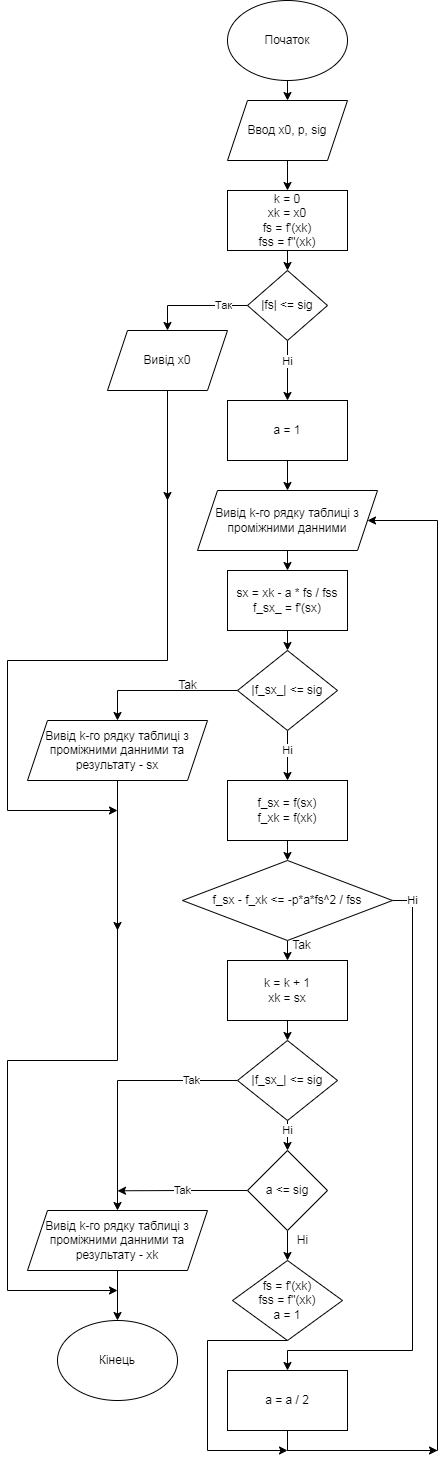

The diagram above was exported from draw.io. Its source (the exported page's mxGraphModel, read from the mxfile embedded in the PNG):
<mxGraphModel dx="791" dy="376" grid="1" gridSize="10" guides="1" tooltips="1" connect="1" arrows="1" fold="1" page="1" pageScale="1" pageWidth="827" pageHeight="1169" math="0" shadow="0">
  <root>
    <mxCell id="0" />
    <mxCell id="1" parent="0" />
    <mxCell id="20Z4m79xxtEPliRENN_L-8" style="edgeStyle=orthogonalEdgeStyle;rounded=0;orthogonalLoop=1;jettySize=auto;html=1;exitX=0.5;exitY=1;exitDx=0;exitDy=0;entryX=0.5;entryY=0;entryDx=0;entryDy=0;" parent="1" source="20Z4m79xxtEPliRENN_L-1" target="20Z4m79xxtEPliRENN_L-7" edge="1">
      <mxGeometry relative="1" as="geometry" />
    </mxCell>
    <mxCell id="20Z4m79xxtEPliRENN_L-1" value="k = 0&lt;br&gt;xk = x0&lt;br&gt;fs = f'(xk)&lt;br&gt;fss = f''(xk)" style="rounded=0;whiteSpace=wrap;html=1;" parent="1" vertex="1">
      <mxGeometry x="320" y="200" width="120" height="60" as="geometry" />
    </mxCell>
    <mxCell id="20Z4m79xxtEPliRENN_L-5" style="edgeStyle=orthogonalEdgeStyle;rounded=0;orthogonalLoop=1;jettySize=auto;html=1;exitX=0.5;exitY=1;exitDx=0;exitDy=0;entryX=0.5;entryY=0;entryDx=0;entryDy=0;" parent="1" source="20Z4m79xxtEPliRENN_L-2" target="20Z4m79xxtEPliRENN_L-4" edge="1">
      <mxGeometry relative="1" as="geometry" />
    </mxCell>
    <mxCell id="20Z4m79xxtEPliRENN_L-2" value="Початок" style="ellipse;whiteSpace=wrap;html=1;" parent="1" vertex="1">
      <mxGeometry x="320" y="10" width="120" height="80" as="geometry" />
    </mxCell>
    <mxCell id="20Z4m79xxtEPliRENN_L-3" value="Кінець" style="ellipse;whiteSpace=wrap;html=1;" parent="1" vertex="1">
      <mxGeometry x="150" y="1330" width="120" height="80" as="geometry" />
    </mxCell>
    <mxCell id="20Z4m79xxtEPliRENN_L-6" style="edgeStyle=orthogonalEdgeStyle;rounded=0;orthogonalLoop=1;jettySize=auto;html=1;exitX=0.5;exitY=1;exitDx=0;exitDy=0;" parent="1" source="20Z4m79xxtEPliRENN_L-4" target="20Z4m79xxtEPliRENN_L-1" edge="1">
      <mxGeometry relative="1" as="geometry" />
    </mxCell>
    <mxCell id="20Z4m79xxtEPliRENN_L-4" value="Ввод x0, p, sig" style="shape=parallelogram;perimeter=parallelogramPerimeter;whiteSpace=wrap;html=1;fixedSize=1;" parent="1" vertex="1">
      <mxGeometry x="320" y="110" width="120" height="60" as="geometry" />
    </mxCell>
    <mxCell id="20Z4m79xxtEPliRENN_L-13" style="edgeStyle=orthogonalEdgeStyle;rounded=0;orthogonalLoop=1;jettySize=auto;html=1;exitX=0;exitY=0.5;exitDx=0;exitDy=0;entryX=0.5;entryY=0;entryDx=0;entryDy=0;" parent="1" source="20Z4m79xxtEPliRENN_L-7" target="20Z4m79xxtEPliRENN_L-10" edge="1">
      <mxGeometry relative="1" as="geometry" />
    </mxCell>
    <mxCell id="20Z4m79xxtEPliRENN_L-14" value="Так" style="edgeLabel;html=1;align=center;verticalAlign=middle;resizable=0;points=[];" parent="20Z4m79xxtEPliRENN_L-13" vertex="1" connectable="0">
      <mxGeometry x="-0.5474" relative="1" as="geometry">
        <mxPoint as="offset" />
      </mxGeometry>
    </mxCell>
    <mxCell id="20Z4m79xxtEPliRENN_L-18" style="edgeStyle=orthogonalEdgeStyle;rounded=0;orthogonalLoop=1;jettySize=auto;html=1;exitX=0.5;exitY=1;exitDx=0;exitDy=0;entryX=0.5;entryY=0;entryDx=0;entryDy=0;" parent="1" source="20Z4m79xxtEPliRENN_L-7" target="20Z4m79xxtEPliRENN_L-17" edge="1">
      <mxGeometry relative="1" as="geometry" />
    </mxCell>
    <mxCell id="20Z4m79xxtEPliRENN_L-19" value="Ні" style="edgeLabel;html=1;align=center;verticalAlign=middle;resizable=0;points=[];" parent="20Z4m79xxtEPliRENN_L-18" vertex="1" connectable="0">
      <mxGeometry x="-0.3181" relative="1" as="geometry">
        <mxPoint as="offset" />
      </mxGeometry>
    </mxCell>
    <mxCell id="20Z4m79xxtEPliRENN_L-7" value="|fs| &amp;lt;= sig" style="rhombus;whiteSpace=wrap;html=1;" parent="1" vertex="1">
      <mxGeometry x="340" y="280" width="80" height="70" as="geometry" />
    </mxCell>
    <mxCell id="20Z4m79xxtEPliRENN_L-68" style="edgeStyle=orthogonalEdgeStyle;rounded=0;orthogonalLoop=1;jettySize=auto;html=1;exitX=0.5;exitY=1;exitDx=0;exitDy=0;" parent="1" source="20Z4m79xxtEPliRENN_L-10" edge="1">
      <mxGeometry relative="1" as="geometry">
        <mxPoint x="210" y="820" as="targetPoint" />
        <Array as="points">
          <mxPoint x="260" y="670" />
          <mxPoint x="100" y="670" />
          <mxPoint x="100" y="820" />
        </Array>
      </mxGeometry>
    </mxCell>
    <mxCell id="20Z4m79xxtEPliRENN_L-10" value="Вивід x0" style="shape=parallelogram;perimeter=parallelogramPerimeter;whiteSpace=wrap;html=1;fixedSize=1;" parent="1" vertex="1">
      <mxGeometry x="200" y="340" width="120" height="60" as="geometry" />
    </mxCell>
    <mxCell id="20Z4m79xxtEPliRENN_L-22" style="edgeStyle=orthogonalEdgeStyle;rounded=0;orthogonalLoop=1;jettySize=auto;html=1;exitX=0.5;exitY=1;exitDx=0;exitDy=0;entryX=0.5;entryY=0;entryDx=0;entryDy=0;" parent="1" source="20Z4m79xxtEPliRENN_L-16" target="20Z4m79xxtEPliRENN_L-21" edge="1">
      <mxGeometry relative="1" as="geometry" />
    </mxCell>
    <mxCell id="20Z4m79xxtEPliRENN_L-16" value="Вивід k-го рядку таблиці з проміжними данними" style="shape=parallelogram;perimeter=parallelogramPerimeter;whiteSpace=wrap;html=1;fixedSize=1;" parent="1" vertex="1">
      <mxGeometry x="290" y="500" width="180" height="60" as="geometry" />
    </mxCell>
    <mxCell id="20Z4m79xxtEPliRENN_L-20" style="edgeStyle=orthogonalEdgeStyle;rounded=0;orthogonalLoop=1;jettySize=auto;html=1;exitX=0.5;exitY=1;exitDx=0;exitDy=0;entryX=0.5;entryY=0;entryDx=0;entryDy=0;" parent="1" source="20Z4m79xxtEPliRENN_L-17" target="20Z4m79xxtEPliRENN_L-16" edge="1">
      <mxGeometry relative="1" as="geometry" />
    </mxCell>
    <mxCell id="20Z4m79xxtEPliRENN_L-17" value="а = 1" style="rounded=0;whiteSpace=wrap;html=1;" parent="1" vertex="1">
      <mxGeometry x="320" y="410" width="120" height="60" as="geometry" />
    </mxCell>
    <mxCell id="20Z4m79xxtEPliRENN_L-24" style="edgeStyle=orthogonalEdgeStyle;rounded=0;orthogonalLoop=1;jettySize=auto;html=1;exitX=0.5;exitY=1;exitDx=0;exitDy=0;entryX=0.5;entryY=0;entryDx=0;entryDy=0;" parent="1" source="20Z4m79xxtEPliRENN_L-21" target="20Z4m79xxtEPliRENN_L-23" edge="1">
      <mxGeometry relative="1" as="geometry" />
    </mxCell>
    <mxCell id="20Z4m79xxtEPliRENN_L-21" value="sx = xk - a * fs / fss&lt;br&gt;f_sx_ = f'(sx)" style="rounded=0;whiteSpace=wrap;html=1;" parent="1" vertex="1">
      <mxGeometry x="320" y="580" width="120" height="60" as="geometry" />
    </mxCell>
    <mxCell id="20Z4m79xxtEPliRENN_L-30" style="edgeStyle=orthogonalEdgeStyle;rounded=0;orthogonalLoop=1;jettySize=auto;html=1;exitX=0;exitY=0.5;exitDx=0;exitDy=0;entryX=0.5;entryY=0;entryDx=0;entryDy=0;" parent="1" source="20Z4m79xxtEPliRENN_L-23" target="20Z4m79xxtEPliRENN_L-25" edge="1">
      <mxGeometry relative="1" as="geometry" />
    </mxCell>
    <mxCell id="20Z4m79xxtEPliRENN_L-31" style="edgeStyle=orthogonalEdgeStyle;rounded=0;orthogonalLoop=1;jettySize=auto;html=1;exitX=0.5;exitY=1;exitDx=0;exitDy=0;entryX=0.5;entryY=0;entryDx=0;entryDy=0;" parent="1" source="20Z4m79xxtEPliRENN_L-23" target="20Z4m79xxtEPliRENN_L-28" edge="1">
      <mxGeometry relative="1" as="geometry" />
    </mxCell>
    <mxCell id="20Z4m79xxtEPliRENN_L-32" value="Hi" style="edgeLabel;html=1;align=center;verticalAlign=middle;resizable=0;points=[];" parent="20Z4m79xxtEPliRENN_L-31" vertex="1" connectable="0">
      <mxGeometry x="-0.6111" relative="1" as="geometry">
        <mxPoint y="10" as="offset" />
      </mxGeometry>
    </mxCell>
    <mxCell id="20Z4m79xxtEPliRENN_L-23" value="|f_sx_| &amp;lt;= sig" style="rhombus;whiteSpace=wrap;html=1;" parent="1" vertex="1">
      <mxGeometry x="330" y="660" width="100" height="80" as="geometry" />
    </mxCell>
    <mxCell id="20Z4m79xxtEPliRENN_L-67" style="edgeStyle=orthogonalEdgeStyle;rounded=0;orthogonalLoop=1;jettySize=auto;html=1;exitX=0.5;exitY=1;exitDx=0;exitDy=0;" parent="1" source="20Z4m79xxtEPliRENN_L-25" edge="1">
      <mxGeometry relative="1" as="geometry">
        <mxPoint x="210" y="1300" as="targetPoint" />
        <Array as="points">
          <mxPoint x="210" y="1070" />
          <mxPoint x="100" y="1070" />
          <mxPoint x="100" y="1300" />
          <mxPoint x="210" y="1300" />
        </Array>
      </mxGeometry>
    </mxCell>
    <mxCell id="20Z4m79xxtEPliRENN_L-25" value="Вивід k-го рядку таблиці з проміжними данними та результату - sx" style="shape=parallelogram;perimeter=parallelogramPerimeter;whiteSpace=wrap;html=1;fixedSize=1;" parent="1" vertex="1">
      <mxGeometry x="120" y="730" width="180" height="60" as="geometry" />
    </mxCell>
    <mxCell id="20Z4m79xxtEPliRENN_L-27" value="Tak" style="text;html=1;align=center;verticalAlign=middle;resizable=0;points=[];autosize=1;strokeColor=none;fillColor=none;" parent="1" vertex="1">
      <mxGeometry x="260" y="680" width="40" height="30" as="geometry" />
    </mxCell>
    <mxCell id="20Z4m79xxtEPliRENN_L-34" style="edgeStyle=orthogonalEdgeStyle;rounded=0;orthogonalLoop=1;jettySize=auto;html=1;exitX=0.5;exitY=1;exitDx=0;exitDy=0;entryX=0.5;entryY=0;entryDx=0;entryDy=0;" parent="1" source="20Z4m79xxtEPliRENN_L-28" target="20Z4m79xxtEPliRENN_L-33" edge="1">
      <mxGeometry relative="1" as="geometry" />
    </mxCell>
    <mxCell id="20Z4m79xxtEPliRENN_L-28" value="f_sx = f(sx)&lt;br&gt;f_xk = f(xk)" style="rounded=0;whiteSpace=wrap;html=1;" parent="1" vertex="1">
      <mxGeometry x="320" y="790" width="120" height="60" as="geometry" />
    </mxCell>
    <mxCell id="20Z4m79xxtEPliRENN_L-36" style="edgeStyle=orthogonalEdgeStyle;rounded=0;orthogonalLoop=1;jettySize=auto;html=1;exitX=0.5;exitY=1;exitDx=0;exitDy=0;entryX=0.5;entryY=0;entryDx=0;entryDy=0;" parent="1" source="20Z4m79xxtEPliRENN_L-33" target="20Z4m79xxtEPliRENN_L-35" edge="1">
      <mxGeometry relative="1" as="geometry" />
    </mxCell>
    <mxCell id="20Z4m79xxtEPliRENN_L-60" style="edgeStyle=orthogonalEdgeStyle;rounded=0;orthogonalLoop=1;jettySize=auto;html=1;exitX=1;exitY=0.5;exitDx=0;exitDy=0;entryX=0.5;entryY=0;entryDx=0;entryDy=0;" parent="1" source="20Z4m79xxtEPliRENN_L-33" target="20Z4m79xxtEPliRENN_L-59" edge="1">
      <mxGeometry relative="1" as="geometry">
        <Array as="points">
          <mxPoint x="505" y="910" />
          <mxPoint x="505" y="1360" />
          <mxPoint x="380" y="1360" />
        </Array>
      </mxGeometry>
    </mxCell>
    <mxCell id="20Z4m79xxtEPliRENN_L-61" value="Hi" style="edgeLabel;html=1;align=center;verticalAlign=middle;resizable=0;points=[];" parent="20Z4m79xxtEPliRENN_L-60" vertex="1" connectable="0">
      <mxGeometry x="-0.8379" y="-1" relative="1" as="geometry">
        <mxPoint x="1" y="-30" as="offset" />
      </mxGeometry>
    </mxCell>
    <mxCell id="20Z4m79xxtEPliRENN_L-33" value="f_sx - f_xk &amp;lt;= -p*a*fs^2 / fss" style="rhombus;whiteSpace=wrap;html=1;" parent="1" vertex="1">
      <mxGeometry x="275" y="870" width="210" height="80" as="geometry" />
    </mxCell>
    <mxCell id="20Z4m79xxtEPliRENN_L-39" style="edgeStyle=orthogonalEdgeStyle;rounded=0;orthogonalLoop=1;jettySize=auto;html=1;exitX=0.5;exitY=1;exitDx=0;exitDy=0;entryX=0.5;entryY=0;entryDx=0;entryDy=0;" parent="1" source="20Z4m79xxtEPliRENN_L-35" target="20Z4m79xxtEPliRENN_L-38" edge="1">
      <mxGeometry relative="1" as="geometry" />
    </mxCell>
    <mxCell id="20Z4m79xxtEPliRENN_L-35" value="k = k + 1&lt;br&gt;xk = sx" style="rounded=0;whiteSpace=wrap;html=1;" parent="1" vertex="1">
      <mxGeometry x="320" y="970" width="120" height="60" as="geometry" />
    </mxCell>
    <mxCell id="20Z4m79xxtEPliRENN_L-41" style="edgeStyle=orthogonalEdgeStyle;rounded=0;orthogonalLoop=1;jettySize=auto;html=1;exitX=0;exitY=0.5;exitDx=0;exitDy=0;entryX=0.5;entryY=0;entryDx=0;entryDy=0;" parent="1" source="20Z4m79xxtEPliRENN_L-38" target="20Z4m79xxtEPliRENN_L-40" edge="1">
      <mxGeometry relative="1" as="geometry" />
    </mxCell>
    <mxCell id="20Z4m79xxtEPliRENN_L-42" value="Tak" style="edgeLabel;html=1;align=center;verticalAlign=middle;resizable=0;points=[];" parent="20Z4m79xxtEPliRENN_L-41" vertex="1" connectable="0">
      <mxGeometry x="-0.4651" y="1" relative="1" as="geometry">
        <mxPoint x="20" y="-1" as="offset" />
      </mxGeometry>
    </mxCell>
    <mxCell id="20Z4m79xxtEPliRENN_L-44" style="edgeStyle=orthogonalEdgeStyle;rounded=0;orthogonalLoop=1;jettySize=auto;html=1;exitX=0.5;exitY=1;exitDx=0;exitDy=0;entryX=0.5;entryY=0;entryDx=0;entryDy=0;" parent="1" source="20Z4m79xxtEPliRENN_L-38" target="20Z4m79xxtEPliRENN_L-43" edge="1">
      <mxGeometry relative="1" as="geometry" />
    </mxCell>
    <mxCell id="20Z4m79xxtEPliRENN_L-45" value="Hi" style="edgeLabel;html=1;align=center;verticalAlign=middle;resizable=0;points=[];" parent="20Z4m79xxtEPliRENN_L-44" vertex="1" connectable="0">
      <mxGeometry x="-0.3563" relative="1" as="geometry">
        <mxPoint as="offset" />
      </mxGeometry>
    </mxCell>
    <mxCell id="20Z4m79xxtEPliRENN_L-38" value="|f_sx_| &amp;lt;= sig" style="rhombus;whiteSpace=wrap;html=1;" parent="1" vertex="1">
      <mxGeometry x="330" y="1050" width="100" height="80" as="geometry" />
    </mxCell>
    <mxCell id="20Z4m79xxtEPliRENN_L-66" style="edgeStyle=orthogonalEdgeStyle;rounded=0;orthogonalLoop=1;jettySize=auto;html=1;exitX=0.5;exitY=1;exitDx=0;exitDy=0;entryX=0.5;entryY=0;entryDx=0;entryDy=0;" parent="1" source="20Z4m79xxtEPliRENN_L-40" target="20Z4m79xxtEPliRENN_L-3" edge="1">
      <mxGeometry relative="1" as="geometry" />
    </mxCell>
    <mxCell id="20Z4m79xxtEPliRENN_L-40" value="Вивід k-го рядку таблиці з проміжними данними та результату - xk" style="shape=parallelogram;perimeter=parallelogramPerimeter;whiteSpace=wrap;html=1;fixedSize=1;" parent="1" vertex="1">
      <mxGeometry x="120" y="1220" width="180" height="60" as="geometry" />
    </mxCell>
    <mxCell id="20Z4m79xxtEPliRENN_L-46" style="edgeStyle=orthogonalEdgeStyle;rounded=0;orthogonalLoop=1;jettySize=auto;html=1;exitX=0;exitY=0.5;exitDx=0;exitDy=0;" parent="1" source="20Z4m79xxtEPliRENN_L-43" edge="1">
      <mxGeometry relative="1" as="geometry">
        <mxPoint x="210" y="1200.2857142857142" as="targetPoint" />
      </mxGeometry>
    </mxCell>
    <mxCell id="20Z4m79xxtEPliRENN_L-50" value="Tak" style="edgeLabel;html=1;align=center;verticalAlign=middle;resizable=0;points=[];" parent="20Z4m79xxtEPliRENN_L-46" vertex="1" connectable="0">
      <mxGeometry x="-0.2039" y="-2" relative="1" as="geometry">
        <mxPoint x="-13" y="2" as="offset" />
      </mxGeometry>
    </mxCell>
    <mxCell id="20Z4m79xxtEPliRENN_L-52" style="edgeStyle=orthogonalEdgeStyle;rounded=0;orthogonalLoop=1;jettySize=auto;html=1;exitX=0.5;exitY=1;exitDx=0;exitDy=0;entryX=0.5;entryY=0;entryDx=0;entryDy=0;" parent="1" source="20Z4m79xxtEPliRENN_L-43" target="20Z4m79xxtEPliRENN_L-51" edge="1">
      <mxGeometry relative="1" as="geometry" />
    </mxCell>
    <mxCell id="20Z4m79xxtEPliRENN_L-43" value="a &amp;lt;= sig" style="rhombus;whiteSpace=wrap;html=1;" parent="1" vertex="1">
      <mxGeometry x="340" y="1160" width="80" height="80" as="geometry" />
    </mxCell>
    <mxCell id="t87z4WxXuJog9j8vyKhk-1" style="edgeStyle=orthogonalEdgeStyle;rounded=0;orthogonalLoop=1;jettySize=auto;html=1;exitX=0.5;exitY=1;exitDx=0;exitDy=0;" edge="1" parent="1" source="20Z4m79xxtEPliRENN_L-51">
      <mxGeometry relative="1" as="geometry">
        <mxPoint x="380" y="1460" as="targetPoint" />
        <Array as="points">
          <mxPoint x="300" y="1350" />
          <mxPoint x="300" y="1460" />
        </Array>
      </mxGeometry>
    </mxCell>
    <mxCell id="20Z4m79xxtEPliRENN_L-51" value="fs = f'(xk)&lt;br&gt;fss = f''(xk)&lt;br&gt;a = 1" style="rhombus;whiteSpace=wrap;html=1;" parent="1" vertex="1">
      <mxGeometry x="325" y="1270" width="110" height="80" as="geometry" />
    </mxCell>
    <mxCell id="20Z4m79xxtEPliRENN_L-53" value="Hi" style="text;html=1;align=center;verticalAlign=middle;resizable=0;points=[];autosize=1;strokeColor=none;fillColor=none;" parent="1" vertex="1">
      <mxGeometry x="380" y="1235" width="30" height="30" as="geometry" />
    </mxCell>
    <mxCell id="20Z4m79xxtEPliRENN_L-54" value="Tak" style="text;html=1;align=center;verticalAlign=middle;resizable=0;points=[];autosize=1;strokeColor=none;fillColor=none;" parent="1" vertex="1">
      <mxGeometry x="374" y="940" width="40" height="30" as="geometry" />
    </mxCell>
    <mxCell id="20Z4m79xxtEPliRENN_L-64" style="edgeStyle=orthogonalEdgeStyle;rounded=0;orthogonalLoop=1;jettySize=auto;html=1;exitX=0.5;exitY=1;exitDx=0;exitDy=0;entryX=1;entryY=0.5;entryDx=0;entryDy=0;" parent="1" source="20Z4m79xxtEPliRENN_L-59" target="20Z4m79xxtEPliRENN_L-16" edge="1">
      <mxGeometry relative="1" as="geometry">
        <Array as="points">
          <mxPoint x="380" y="1460" />
          <mxPoint x="530" y="1460" />
          <mxPoint x="530" y="530" />
        </Array>
      </mxGeometry>
    </mxCell>
    <mxCell id="20Z4m79xxtEPliRENN_L-59" value="a = a / 2" style="rounded=0;whiteSpace=wrap;html=1;" parent="1" vertex="1">
      <mxGeometry x="320" y="1380" width="120" height="60" as="geometry" />
    </mxCell>
    <mxCell id="20Z4m79xxtEPliRENN_L-65" value="" style="endArrow=classic;html=1;rounded=0;" parent="1" edge="1">
      <mxGeometry width="50" height="50" relative="1" as="geometry">
        <mxPoint x="380" y="1460" as="sourcePoint" />
        <mxPoint x="530" y="1460" as="targetPoint" />
      </mxGeometry>
    </mxCell>
    <mxCell id="20Z4m79xxtEPliRENN_L-69" value="" style="endArrow=classic;html=1;rounded=0;exitX=0.5;exitY=1;exitDx=0;exitDy=0;" parent="1" source="20Z4m79xxtEPliRENN_L-10" edge="1">
      <mxGeometry width="50" height="50" relative="1" as="geometry">
        <mxPoint x="260" y="600" as="sourcePoint" />
        <mxPoint x="260" y="510" as="targetPoint" />
      </mxGeometry>
    </mxCell>
    <mxCell id="20Z4m79xxtEPliRENN_L-70" value="" style="endArrow=classic;html=1;rounded=0;exitX=0.5;exitY=1;exitDx=0;exitDy=0;" parent="1" source="20Z4m79xxtEPliRENN_L-25" edge="1">
      <mxGeometry width="50" height="50" relative="1" as="geometry">
        <mxPoint x="230" y="870" as="sourcePoint" />
        <mxPoint x="210" y="940" as="targetPoint" />
      </mxGeometry>
    </mxCell>
  </root>
</mxGraphModel>